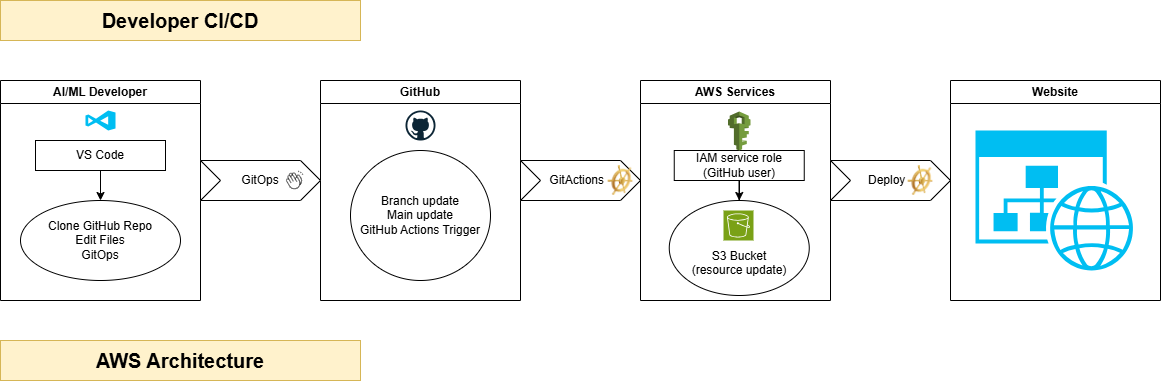

The diagram above was exported from draw.io. Its source (the exported page's mxGraphModel, read from the mxfile embedded in the PNG):
<mxGraphModel dx="1426" dy="751" grid="1" gridSize="10" guides="1" tooltips="1" connect="1" arrows="1" fold="1" page="1" pageScale="1" pageWidth="850" pageHeight="1100" math="0" shadow="0">
  <root>
    <mxCell id="0" />
    <mxCell id="1" parent="0" />
    <mxCell id="eefJGFl1U24UROHQ7rjM-1" parent="1" style="swimlane;whiteSpace=wrap;html=1;" value="AI/ML Developer" vertex="1">
      <mxGeometry height="220" width="200" x="140" y="200" as="geometry">
        <mxRectangle height="40" width="50" x="140" y="200" as="alternateBounds" />
      </mxGeometry>
    </mxCell>
    <mxCell id="eefJGFl1U24UROHQ7rjM-2" edge="1" parent="eefJGFl1U24UROHQ7rjM-1" source="eefJGFl1U24UROHQ7rjM-4" style="edgeStyle=orthogonalEdgeStyle;rounded=0;orthogonalLoop=1;jettySize=auto;html=1;entryX=0.5;entryY=0;entryDx=0;entryDy=0;" target="eefJGFl1U24UROHQ7rjM-5" value="">
      <mxGeometry relative="1" as="geometry">
        <mxPoint x="105" y="100" as="targetPoint" />
      </mxGeometry>
    </mxCell>
    <mxCell id="eefJGFl1U24UROHQ7rjM-4" parent="eefJGFl1U24UROHQ7rjM-1" style="whiteSpace=wrap;html=1;" value="VS Code" vertex="1">
      <mxGeometry height="30" width="130" x="35" y="60" as="geometry" />
    </mxCell>
    <mxCell id="eefJGFl1U24UROHQ7rjM-5" parent="eefJGFl1U24UROHQ7rjM-1" style="ellipse;whiteSpace=wrap;html=1;" value="Clone GitHub Repo&lt;br&gt;Edit Files&lt;br&gt;GitOps" vertex="1">
      <mxGeometry height="80" width="160" x="20" y="120" as="geometry" />
    </mxCell>
    <mxCell id="eefJGFl1U24UROHQ7rjM-21" parent="eefJGFl1U24UROHQ7rjM-1" style="verticalLabelPosition=bottom;html=1;verticalAlign=top;align=center;strokeColor=none;fillColor=#00BEF2;shape=mxgraph.azure.visual_studio_online;" value="" vertex="1">
      <mxGeometry height="20" width="30" x="85" y="30" as="geometry" />
    </mxCell>
    <mxCell id="eefJGFl1U24UROHQ7rjM-6" parent="1" style="swimlane;whiteSpace=wrap;html=1;" value="GitHub" vertex="1">
      <mxGeometry height="220" width="200" x="460" y="200" as="geometry">
        <mxRectangle height="30" width="80" x="370" y="330" as="alternateBounds" />
      </mxGeometry>
    </mxCell>
    <mxCell id="eefJGFl1U24UROHQ7rjM-7" parent="eefJGFl1U24UROHQ7rjM-6" style="ellipse;whiteSpace=wrap;html=1;" value="Branch update&lt;br&gt;Main update &lt;br&gt;GitHub Actions Trigger" vertex="1">
      <mxGeometry height="130" width="140" x="30" y="70" as="geometry" />
    </mxCell>
    <mxCell id="eefJGFl1U24UROHQ7rjM-19" parent="eefJGFl1U24UROHQ7rjM-6" style="dashed=0;outlineConnect=0;html=1;align=center;labelPosition=center;verticalLabelPosition=bottom;verticalAlign=top;shape=mxgraph.weblogos.github" value="" vertex="1">
      <mxGeometry height="30" width="30" x="85" y="30" as="geometry" />
    </mxCell>
    <mxCell id="eefJGFl1U24UROHQ7rjM-8" parent="1" style="shape=step;perimeter=stepPerimeter;whiteSpace=wrap;html=1;fixedSize=1;" value="GitOps" vertex="1">
      <mxGeometry height="40" width="120" x="340" y="280" as="geometry" />
    </mxCell>
    <mxCell id="eefJGFl1U24UROHQ7rjM-9" edge="1" parent="1" source="eefJGFl1U24UROHQ7rjM-8" style="edgeStyle=orthogonalEdgeStyle;rounded=0;orthogonalLoop=1;jettySize=auto;html=1;exitX=0.5;exitY=1;exitDx=0;exitDy=0;" target="eefJGFl1U24UROHQ7rjM-8">
      <mxGeometry relative="1" as="geometry" />
    </mxCell>
    <mxCell id="eefJGFl1U24UROHQ7rjM-10" parent="1" style="shape=step;perimeter=stepPerimeter;whiteSpace=wrap;html=1;fixedSize=1;" value="GitActions&amp;nbsp;&amp;nbsp;" vertex="1">
      <mxGeometry height="40" width="120" x="660" y="280" as="geometry" />
    </mxCell>
    <mxCell id="eefJGFl1U24UROHQ7rjM-11" parent="1" style="swimlane;whiteSpace=wrap;html=1;" value="AWS Services" vertex="1">
      <mxGeometry height="220" width="190" x="780" y="200" as="geometry" />
    </mxCell>
    <mxCell id="eefJGFl1U24UROHQ7rjM-12" parent="eefJGFl1U24UROHQ7rjM-11" style="ellipse;whiteSpace=wrap;html=1;" value="&lt;br&gt;&lt;br&gt;S3 Bucket &lt;br&gt;(resource update)" vertex="1">
      <mxGeometry height="95" width="140" x="28.75" y="120" as="geometry" />
    </mxCell>
    <mxCell id="eefJGFl1U24UROHQ7rjM-13" edge="1" parent="eefJGFl1U24UROHQ7rjM-11" source="eefJGFl1U24UROHQ7rjM-14" style="edgeStyle=orthogonalEdgeStyle;rounded=0;orthogonalLoop=1;jettySize=auto;html=1;entryX=0.5;entryY=0;entryDx=0;entryDy=0;" target="eefJGFl1U24UROHQ7rjM-12">
      <mxGeometry relative="1" as="geometry" />
    </mxCell>
    <mxCell id="eefJGFl1U24UROHQ7rjM-14" parent="eefJGFl1U24UROHQ7rjM-11" style="whiteSpace=wrap;html=1;" value="IAM service role&lt;br&gt;(GitHub user)" vertex="1">
      <mxGeometry height="30" width="130" x="33.75" y="70" as="geometry" />
    </mxCell>
    <mxCell id="eefJGFl1U24UROHQ7rjM-22" parent="eefJGFl1U24UROHQ7rjM-11" style="outlineConnect=0;dashed=0;verticalLabelPosition=bottom;verticalAlign=top;align=center;html=1;shape=mxgraph.aws3.iam;fillColor=#759C3E;gradientColor=none;" value="" vertex="1">
      <mxGeometry height="39" width="22.5" x="87.5" y="31" as="geometry" />
    </mxCell>
    <mxCell id="eefJGFl1U24UROHQ7rjM-24" parent="eefJGFl1U24UROHQ7rjM-11" style="sketch=0;points=[[0,0,0],[0.25,0,0],[0.5,0,0],[0.75,0,0],[1,0,0],[0,1,0],[0.25,1,0],[0.5,1,0],[0.75,1,0],[1,1,0],[0,0.25,0],[0,0.5,0],[0,0.75,0],[1,0.25,0],[1,0.5,0],[1,0.75,0]];outlineConnect=0;fontColor=#232F3E;fillColor=#7AA116;strokeColor=#ffffff;dashed=0;verticalLabelPosition=bottom;verticalAlign=top;align=center;html=1;fontSize=12;fontStyle=0;aspect=fixed;shape=mxgraph.aws4.resourceIcon;resIcon=mxgraph.aws4.s3;" value="" vertex="1">
      <mxGeometry height="30" width="30" x="83" y="130" as="geometry" />
    </mxCell>
    <mxCell id="eefJGFl1U24UROHQ7rjM-15" parent="1" style="text;html=1;whiteSpace=wrap;strokeColor=#d6b656;fillColor=#fff2cc;align=center;verticalAlign=middle;rounded=0;strokeWidth=1;fontSize=20;" value="&lt;b&gt;Developer CI/CD&lt;/b&gt;" vertex="1">
      <mxGeometry height="40" width="360" x="140" y="120" as="geometry" />
    </mxCell>
    <mxCell id="eefJGFl1U24UROHQ7rjM-18" parent="1" style="text;html=1;whiteSpace=wrap;strokeColor=#d6b656;fillColor=#fff2cc;align=center;verticalAlign=middle;rounded=0;strokeWidth=1;fontSize=20;" value="&lt;b&gt;AWS Architecture&lt;/b&gt;" vertex="1">
      <mxGeometry height="40" width="360" x="140" y="460" as="geometry" />
    </mxCell>
    <mxCell id="eefJGFl1U24UROHQ7rjM-26" parent="1" style="shape=step;perimeter=stepPerimeter;whiteSpace=wrap;html=1;fixedSize=1;" value="Deploy&amp;nbsp;&amp;nbsp;" vertex="1">
      <mxGeometry height="40" width="120" x="970" y="280" as="geometry" />
    </mxCell>
    <mxCell id="eefJGFl1U24UROHQ7rjM-27" parent="1" style="swimlane;whiteSpace=wrap;html=1;" value="Website" vertex="1">
      <mxGeometry height="220" width="210" x="1090" y="200" as="geometry" />
    </mxCell>
    <mxCell id="eefJGFl1U24UROHQ7rjM-25" parent="eefJGFl1U24UROHQ7rjM-27" style="verticalLabelPosition=bottom;html=1;verticalAlign=top;align=center;strokeColor=none;fillColor=#00BEF2;shape=mxgraph.azure.website_generic;pointerEvents=1;" value="" vertex="1">
      <mxGeometry height="140" width="160" x="25" y="50" as="geometry" />
    </mxCell>
    <mxCell id="eefJGFl1U24UROHQ7rjM-28" parent="1" style="shape=image;html=1;verticalAlign=top;verticalLabelPosition=bottom;labelBackgroundColor=#ffffff;imageAspect=0;aspect=fixed;image=https://icons.diagrams.net/icon-cache1/Phosphor_Thin_Vol_3-1982/hands-clapping-thin-1400.svg" value="" vertex="1">
      <mxGeometry height="20" width="20" x="425" y="290" as="geometry" />
    </mxCell>
    <mxCell id="eefJGFl1U24UROHQ7rjM-29" parent="1" style="image;html=1;image=img/lib/clip_art/general/Ships_Wheel_128x128.png" value="" vertex="1">
      <mxGeometry height="30" width="60" x="730" y="285" as="geometry" />
    </mxCell>
    <mxCell id="eefJGFl1U24UROHQ7rjM-30" parent="1" style="image;html=1;image=img/lib/clip_art/general/Ships_Wheel_128x128.png" value="" vertex="1">
      <mxGeometry height="30" width="60" x="1030" y="285" as="geometry" />
    </mxCell>
  </root>
</mxGraphModel>